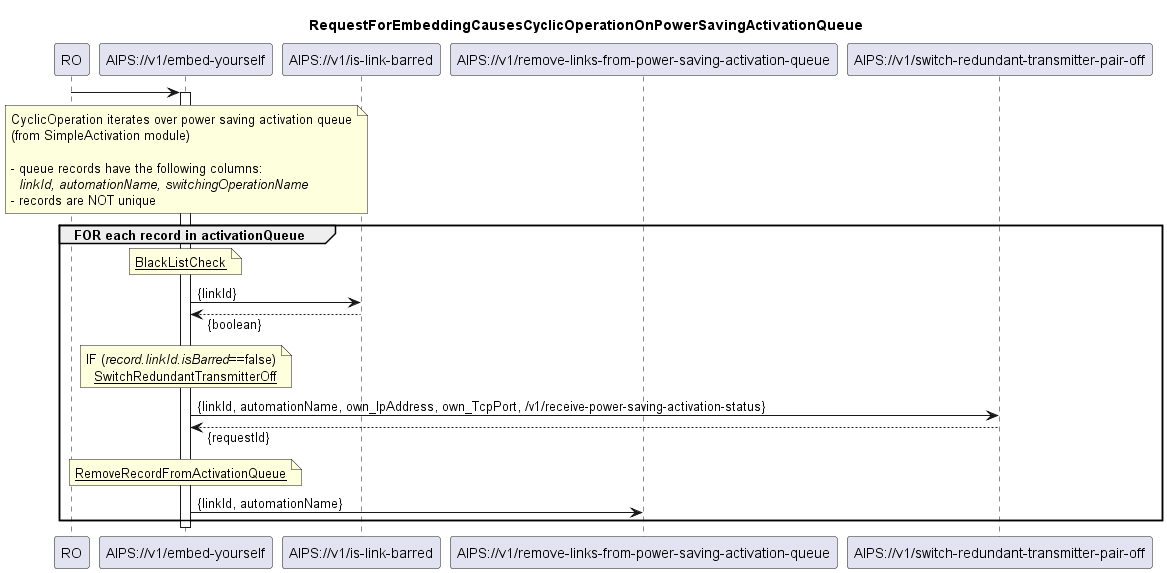

The diagram above was rendered by PlantUML. Its source (embedded in the PNG):
@startuml 4xx_cyclicOperationOnPowerSavingActivationQueue
skinparam responseMessageBelowArrow true

title
RequestForEmbeddingCausesCyclicOperationOnPowerSavingActivationQueue
end title

participant "RO" as ro
participant "AIPS://v1/embed-yourself" as embedYourself
participant "AIPS://v1/is-link-barred" as isLinkBarred
participant "AIPS://v1/remove-links-from-power-saving-activation-queue" as removeFromQueue
participant "AIPS://v1/switch-redundant-transmitter-pair-off" as redundantTransmittersOff


ro -> embedYourself

'cyclic operation starts
note over embedYourself
  CyclicOperation iterates over power saving activation queue
  (from SimpleActivation module)

  - queue records have the following columns:
    <i>linkId, automationName, switchingOperationName</i>
  - records are NOT unique
end note

activate embedYourself

'iterate over queue
group FOR each record in activationQueue
  ' get the blackList status for the link
  note over embedYourself
      <u>BlackListCheck</u>
  end note
  embedYourself -> isLinkBarred: {linkId}
  isLinkBarred --> embedYourself: {boolean}


  'if link is not in blackList
  note over embedYourself
    IF (<i>record.linkId.isBarred</i>==false)
      <u>SwitchRedundantTransmitterOff</u>
  end note
  embedYourself -> redundantTransmittersOff: {linkId, automationName, own_IpAddress, own_TcpPort, /v1/receive-power-saving-activation-status}
  redundantTransmittersOff --> embedYourself: {requestId}

  'remove from the activationQueue anyway (i.e. if link is in blackList or not)
  note over embedYourself
    <u>RemoveRecordFromActivationQueue</u>
  end note
  embedYourself -> removeFromQueue: {linkId, automationName}

end

deactivate embedYourself

@enduml